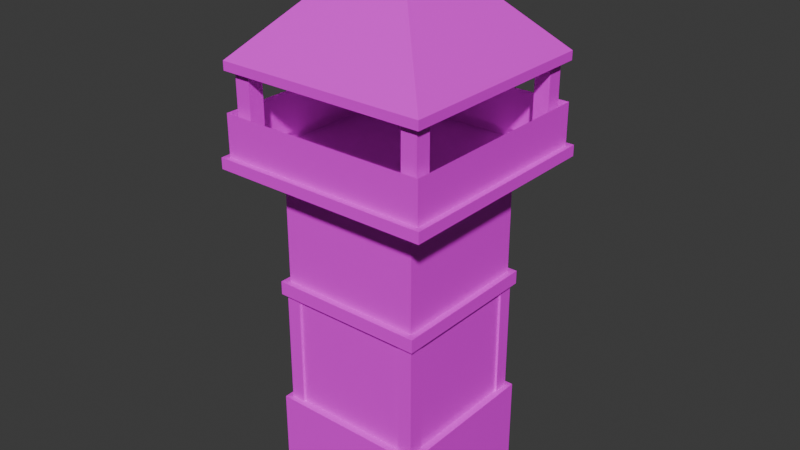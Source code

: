# Source: ArcherTower.blend  (saved by Blender 5.1.29; exported with 4.5.12 LTS)
import bpy
from mathutils import Matrix  # noqa: F401  (used for matrix-valued properties, if any)

bpy.ops.wm.read_factory_settings(use_empty=True)
scene = bpy.context.scene
scene.name = 'Scene'

# ---- collections
col_collection = bpy.data.collections.new('Collection'); scene.collection.children.link(col_collection)

# ---- images (referenced by path relative to the original .blend; pixels are not part of the script)
import os
ASSET_DIR = os.environ.get("B2B_ASSET_DIR", "")  # directory of the original .blend (textures are referenced by path, not embedded)
HERE = os.path.dirname(os.path.abspath(__file__))  # packed textures are extracted next to this script under _unpacked/

def load_image(name, relpath, width, height, colorspace="sRGB"):
    """Load a texture the original file referenced (path relative to the .blend, or extracted next to this script)."""
    p = next((c for c in (os.path.join(HERE, relpath), os.path.join(ASSET_DIR, relpath)) if relpath and os.path.exists(c)), "")
    if p:
        img = bpy.data.images.load(p, check_existing=True)
        img.name = name
    else:  # same state as the original file: an image datablock whose file is absent (Cycles renders it pink)
        img = bpy.data.images.new(name, width, height)
        img.source = "FILE"
        img.filepath = "//" + (relpath or name)
    img.colorspace_settings.name = colorspace
    return img
img_color_palette_aek_32_png = load_image('color-palette-aek-32.png', 'color-palette-aek-32.png', 1024, 1024, 'sRGB')

# ---- materials (node trees are filled in below, after node groups)
mat_material = bpy.data.materials.new('Material')
mat_material.alpha_threshold = 0.0
mat_material.use_backface_culling_lightprobe_volume = False
mat_material.roughness = 0.5
mat_material.line_color = (0.0, 0.0, 0.0, 1.0)
mat_material_001 = bpy.data.materials.new('Material.001')
mat_material_001.alpha_threshold = 0.0
mat_material_001.use_backface_culling_lightprobe_volume = False
mat_material_001.roughness = 0.5
mat_material_001.line_color = (0.0, 0.0, 0.0, 1.0)
mat_material_002 = bpy.data.materials.new('Material.002')
mat_material_003 = bpy.data.materials.new('Material.003')

# ---- material node trees
mat_material.use_nodes = True; mat_material.node_tree.nodes.clear()
_N = mat_material.node_tree.nodes; _L = mat_material.node_tree.links
n0 = _N.new('ShaderNodeOutputMaterial'); n0.name = 'Material Output'; n0.location = (200, 100)
n1 = _N.new('ShaderNodeBsdfPrincipled'); n1.name = 'Principled BSDF'; n1.location = (-200, 100)
n2 = _N.new('ShaderNodeTexImage'); n2.name = 'Image Texture'; n2.location = (-490, 80)
n2.image = img_color_palette_aek_32_png
n2.interpolation = 'Closest'
_L.new(n1.outputs[0], n0.inputs[0])
_L.new(n2.outputs[0], n1.inputs[0])
n0.is_active_output = True
mat_material_001.use_nodes = True; mat_material_001.node_tree.nodes.clear()
_N = mat_material_001.node_tree.nodes; _L = mat_material_001.node_tree.links
n0 = _N.new('ShaderNodeOutputMaterial'); n0.name = 'Material Output'; n0.location = (200, 100)
n1 = _N.new('ShaderNodeBsdfPrincipled'); n1.name = 'Principled BSDF'; n1.location = (-200, 100)
n2 = _N.new('ShaderNodeTexImage'); n2.name = 'Image Texture'; n2.location = (-490, 80)
n2.image = img_color_palette_aek_32_png
n2.interpolation = 'Closest'
_L.new(n1.outputs[0], n0.inputs[0])
_L.new(n2.outputs[0], n1.inputs[0])
n0.is_active_output = True
mat_material_002.use_nodes = True; mat_material_002.node_tree.nodes.clear()
_N = mat_material_002.node_tree.nodes; _L = mat_material_002.node_tree.links
n0 = _N.new('ShaderNodeBsdfPrincipled'); n0.name = 'Principled BSDF'; n0.location = (-200, 100)
n1 = _N.new('ShaderNodeOutputMaterial'); n1.name = 'Material Output'; n1.location = (200, 100)
n2 = _N.new('ShaderNodeTexImage'); n2.name = 'Image Texture'; n2.location = (-490, 80)
n2.image = img_color_palette_aek_32_png
n2.interpolation = 'Closest'
_L.new(n0.outputs[0], n1.inputs[0])
_L.new(n2.outputs[0], n0.inputs[0])
n1.is_active_output = True
mat_material_003.use_nodes = True; mat_material_003.node_tree.nodes.clear()
_N = mat_material_003.node_tree.nodes; _L = mat_material_003.node_tree.links
n0 = _N.new('ShaderNodeBsdfPrincipled'); n0.name = 'Principled BSDF'; n0.location = (-200, 100)
n1 = _N.new('ShaderNodeOutputMaterial'); n1.name = 'Material Output'; n1.location = (200, 100)
n2 = _N.new('ShaderNodeTexImage'); n2.name = 'Image Texture'; n2.location = (-490, 80)
n2.image = img_color_palette_aek_32_png
n2.interpolation = 'Closest'
_L.new(n0.outputs[0], n1.inputs[0])
_L.new(n2.outputs[0], n0.inputs[0])
n1.is_active_output = True

# ---- world
world_world = bpy.data.worlds.new('World'); scene.world = world_world
world_world.use_nodes = True; world_world.node_tree.nodes.clear()
_N = world_world.node_tree.nodes; _L = world_world.node_tree.links
n0 = _N.new('ShaderNodeOutputWorld'); n0.name = 'World Output'; n0.location = (200, 100)
n1 = _N.new('ShaderNodeBackground'); n1.name = 'Background'; n1.location = (-200, 100)
n1.inputs[0].default_value = (0.05088, 0.05088, 0.05088, 1.0)
_L.new(n1.outputs[0], n0.inputs[0])
n0.is_active_output = True
world_world.color = (0.05088, 0.05088, 0.05088)
world_world.sun_shadow_jitter_overblur = 0.0

# ---- meshes
me_cube = bpy.data.meshes.new('Cube')
me_cube.from_pydata([(3.668, 3.668, 17.25), (3.668, -3.668, 17.25), (-3.668, 3.668, 17.25), (-3.668, -3.668, 17.25), (5.62, 5.62, 17.25), (5.62, -5.62, 17.25), (-5.62, 5.62, 17.25), (-5.62, -5.62, 17.25), (5.62, 5.62, 17.81), (5.62, -5.62, 17.81), (-5.62, 5.62, 17.81), (-5.62, -5.62, 17.81), (5.35, 5.35, 17.81), (5.35, -5.35, 17.81), (-5.35, 5.35, 17.81), (-5.35, -5.35, 17.81), (5.35, 5.35, 19.9), (5.35, -5.35, 19.9), (-5.35, 5.35, 19.9), (-5.35, -5.35, 19.9), (5.35, 5.35, 21.84), (5.35, -5.35, 21.84), (-5.35, 5.35, 21.84), (-5.35, -5.35, 21.84), (5.35, 5.35, 22.29), (5.35, -5.35, 22.29), (-5.35, 5.35, 22.29), (-5.35, -5.35, 22.29), (0.0, 0.0, 27.84), (3.668, 3.668, 4.757), (-3.668, -3.668, 4.757), (3.668, -3.668, 4.757), (-3.668, 3.668, 4.757), (-4.035, 4.035, 0.3122), (-4.035, -4.035, 0.3122), (4.035, 4.035, 0.3122), (4.035, 4.035, 4.757), (4.035, -4.035, 4.757), (4.035, -4.035, 0.3122), (-4.035, 4.035, 4.757), (-4.035, -4.035, 4.757)], [], [(3, 1, 5, 7), (31, 1, 3, 30), (30, 3, 2, 32), (29, 0, 1, 31), (32, 2, 0, 29), (2, 3, 7, 6), (1, 0, 4, 5), (0, 2, 6, 4), (4, 6, 10, 8), (5, 4, 8, 9), (6, 7, 11, 10), (7, 5, 9, 11), (10, 11, 15, 14), (11, 9, 13, 15), (8, 10, 14, 12), (9, 8, 12, 13), (14, 15, 19, 18), (15, 13, 17, 19), (12, 14, 18, 16), (13, 12, 16, 17), (0, 1, 3, 2), (22, 23, 27, 26), (23, 21, 25, 27), (20, 22, 26, 24), (21, 20, 24, 25), (24, 26, 28), (25, 24, 28), (26, 27, 28), (27, 25, 28), (30, 32, 39, 40), (29, 31, 37, 36), (31, 30, 40, 37), (32, 29, 36, 39), (33, 35, 38, 34), (33, 39, 36, 35), (35, 36, 37, 38), (34, 40, 39, 33), (38, 37, 40, 34)])
_uv = me_cube.uv_layers.new(name='UVMap')
_uv.uv.foreach_set('vector', [0.798, 0.3876, 0.8088, 0.3808, 0.8066, 0.3767, 0.7909, 0.3879, 0.8097, 0.3139, 0.8088, 0.3808, 0.798, 0.3876, 0.7999, 0.3296, 0.7999, 0.3296, 0.798, 0.3876, 0.8142, 0.3912, 0.8143, 0.3386, 0.8252, 0.3261, 0.8265, 0.3861, 0.8088, 0.3808, 0.8097, 0.3139, 0.8143, 0.3386, 0.8142, 0.3912, 0.8265, 0.3861, 0.8252, 0.3261, 0.8142, 0.3912, 0.798, 0.3876, 0.7909, 0.3879, 0.8152, 0.3931, 0.8088, 0.3808, 0.8265, 0.3861, 0.8345, 0.3856, 0.8066, 0.3767, 0.8265, 0.3861, 0.8142, 0.3912, 0.8152, 0.3931, 0.8345, 0.3856, 0.8345, 0.3856, 0.8152, 0.3931, 0.8152, 0.3957, 0.8346, 0.3889, 0.8066, 0.3767, 0.8345, 0.3856, 0.8346, 0.3889, 0.8066, 0.3807, 0.8152, 0.3931, 0.7909, 0.3879, 0.7907, 0.391, 0.8152, 0.3957, 0.7909, 0.3879, 0.8066, 0.3767, 0.8066, 0.3807, 0.7907, 0.391, 0.8152, 0.3957, 0.7907, 0.391, 0.7917, 0.3909, 0.8151, 0.3955, 0.7907, 0.391, 0.8066, 0.3807, 0.8069, 0.3813, 0.7917, 0.3909, 0.8346, 0.3889, 0.8152, 0.3957, 0.8151, 0.3955, 0.8335, 0.3889, 0.8066, 0.3807, 0.8346, 0.3889, 0.8335, 0.3889, 0.8069, 0.3813, 0.8151, 0.3955, 0.7917, 0.3909, 0.7912, 0.4026, 0.8151, 0.4054, 0.7917, 0.3909, 0.8069, 0.3813, 0.8066, 0.3967, 0.7912, 0.4026, 0.8335, 0.3889, 0.8151, 0.3955, 0.8151, 0.4054, 0.8339, 0.4014, 0.8069, 0.3813, 0.8335, 0.3889, 0.8339, 0.4014, 0.8066, 0.3967, 0.8265, 0.3861, 0.8088, 0.3808, 0.798, 0.3876, 0.8142, 0.3912, 0.8151, 0.4149, 0.7907, 0.4139, 0.7905, 0.4166, 0.8151, 0.4172, 0.7907, 0.4139, 0.8064, 0.4118, 0.8063, 0.4154, 0.7905, 0.4166, 0.8343, 0.4135, 0.8151, 0.4149, 0.8151, 0.4172, 0.8344, 0.4164, 0.8064, 0.4118, 0.8343, 0.4135, 0.8344, 0.4164, 0.8063, 0.4154, 0.8344, 0.4164, 0.8151, 0.4172, 0.8115, 0.4533, 0.8063, 0.4154, 0.8344, 0.4164, 0.8115, 0.4533, 0.8151, 0.4172, 0.7905, 0.4166, 0.8115, 0.4533, 0.7905, 0.4166, 0.8063, 0.4154, 0.8115, 0.4533, 0.7999, 0.3296, 0.8143, 0.3386, 0.8143, 0.3386, 0.7999, 0.3296, 0.8252, 0.3261, 0.8097, 0.3139, 0.8097, 0.3139, 0.8252, 0.3261, 0.8097, 0.3139, 0.7999, 0.3296, 0.7999, 0.3296, 0.8097, 0.3139, 0.8143, 0.3386, 0.8252, 0.3261, 0.8252, 0.3261, 0.8143, 0.3386, 0.8144, 0.3199, 0.8248, 0.3047, 0.81, 0.2901, 0.8006, 0.309, 0.8144, 0.3199, 0.8143, 0.3386, 0.8252, 0.3261, 0.8248, 0.3047, 0.8248, 0.3047, 0.8252, 0.3261, 0.8097, 0.3139, 0.81, 0.2901, 0.8006, 0.309, 0.7999, 0.3296, 0.8143, 0.3386, 0.8144, 0.3199, 0.81, 0.2901, 0.8097, 0.3139, 0.7999, 0.3296, 0.8006, 0.309])
me_cube.materials.append(mat_material)
me_cube.use_mirror_vertex_groups = False
me_cube.update()
me_cube_002 = bpy.data.meshes.new('Cube.002')
me_cube_002.from_pydata([(4.209, -4.209, 17.25), (4.209, -5.007, 22.63), (4.209, -5.007, 17.25), (4.209, -4.209, 23.46), (5.007, -5.007, 17.25), (5.007, -5.007, 22.63), (5.007, -4.209, 17.25), (5.007, -4.209, 22.63)], [], [(2, 1, 3, 0), (0, 3, 7, 6), (6, 7, 5, 4), (4, 5, 1, 2)])
_uv = me_cube_002.uv_layers.new(name='UVMap')
_uv.uv.foreach_set('vector', [0.9189, 0.2999, 0.9159, 0.4469, 0.9258, 0.4732, 0.9276, 0.3051, 0.9276, 0.3051, 0.9258, 0.4732, 0.9327, 0.4467, 0.9334, 0.298, 0.9334, 0.298, 0.9327, 0.4467, 0.9223, 0.446, 0.9245, 0.2922, 0.9245, 0.2922, 0.9223, 0.446, 0.9159, 0.4469, 0.9189, 0.2999])
me_cube_002.materials.append(mat_material_001)
me_cube_002.use_mirror_vertex_groups = False
me_cube_002.update()
me_cube_001 = bpy.data.meshes.new('Cube.001')
me_cube_001.from_pydata([(3.027, -3.773, 11.26), (3.027, -3.773, 4.614), (3.027, -3.027, 11.26), (3.027, -3.027, 4.614), (3.773, -3.773, 11.26), (3.773, -3.773, 4.614), (3.773, -3.027, 11.26), (3.773, -3.027, 4.614)], [], [(0, 1, 3, 2), (2, 3, 7, 6), (6, 7, 5, 4), (4, 5, 1, 0), (2, 6, 4, 0), (7, 3, 1, 5)])
_uv = me_cube_001.uv_layers.new(name='UVMap')
_uv.uv.foreach_set('vector', [0.6734, 0.3408, 0.6925, 0.3408, 0.6925, 0.36, 0.6734, 0.36, 0.6734, 0.36, 0.6925, 0.36, 0.6925, 0.3791, 0.6734, 0.3791, 0.6734, 0.3791, 0.6925, 0.3791, 0.6925, 0.3982, 0.6734, 0.3982, 0.6734, 0.3982, 0.6925, 0.3982, 0.6925, 0.4173, 0.6734, 0.4173, 0.6542, 0.3791, 0.6734, 0.3791, 0.6734, 0.3982, 0.6542, 0.3982, 0.6925, 0.3791, 0.7116, 0.3791, 0.7116, 0.3982, 0.6925, 0.3982])
me_cube_001.materials.append(mat_material_002)
me_cube_001.update()
me_cube_003 = bpy.data.meshes.new('Cube.003')
me_cube_003.from_pydata([(-1.0, -1.0, -1.0), (-1.0, -1.0, 1.0), (-1.0, 1.0, -1.0), (-1.0, 1.0, 1.0), (1.0, -1.0, -1.0), (1.0, -1.0, 1.0), (1.0, 1.0, -1.0), (1.0, 1.0, 1.0)], [], [(0, 1, 3, 2), (2, 3, 7, 6), (6, 7, 5, 4), (4, 5, 1, 0), (2, 6, 4, 0), (7, 3, 1, 5)])
_uv = me_cube_003.uv_layers.new(name='UVMap')
_uv.uv.foreach_set('vector', [0.6677, 0.3118, 0.7075, 0.3118, 0.7075, 0.3517, 0.6677, 0.3517, 0.6677, 0.3517, 0.7075, 0.3517, 0.7075, 0.3915, 0.6677, 0.3915, 0.6677, 0.3915, 0.7075, 0.3915, 0.7075, 0.4313, 0.6677, 0.4313, 0.6677, 0.4313, 0.7075, 0.4313, 0.7075, 0.4711, 0.6677, 0.4711, 0.6278, 0.3915, 0.6677, 0.3915, 0.6677, 0.4313, 0.6278, 0.4313, 0.7075, 0.3915, 0.7473, 0.3915, 0.7473, 0.4313, 0.7075, 0.4313])
me_cube_003.materials.append(mat_material_003)
me_cube_003.update()

# ---- objects
ob_main_tower_body = bpy.data.objects.new('Main Tower Body', me_cube)
ob_reference = bpy.data.objects.new('Reference', None)
ob_lookout_pillow = bpy.data.objects.new('Lookout Pillow', me_cube_002)
ob_foundation_wood_pillow = bpy.data.objects.new('Foundation Wood Pillow', me_cube_001)
ob_foundation_wood_railing = bpy.data.objects.new('Foundation Wood Railing', me_cube_003)

# ---- transforms, parenting, visibility, modifiers, constraints
ob_main_tower_body.location = (0.0, 0.0, 0.0)
ob_main_tower_body.lock_rotations_4d = False
ob_main_tower_body.empty_display_type = 'ARROWS'
ob_main_tower_body.lineart.crease_threshold = 0.0
ob_reference.location = (0.0, 63.48, 13.5)
ob_reference.rotation_euler = (1.571, -0.0, 3.142)
ob_reference.scale = (6.547, 6.547, 6.547)
ob_reference.empty_display_type = 'IMAGE'
ob_reference.empty_display_size = 5.0
ob_lookout_pillow.location = (0.0, 0.0, 0.0)
ob_lookout_pillow.lock_rotations_4d = False
ob_lookout_pillow.empty_display_type = 'ARROWS'
ob_lookout_pillow.lineart.crease_threshold = 0.0
_m = ob_lookout_pillow.modifiers.new('Mirror', 'MIRROR')
_m.use_axis = (True, True, False)
ob_foundation_wood_pillow.location = (0.0, 0.0, 0.0)
_m = ob_foundation_wood_pillow.modifiers.new('Mirror', 'MIRROR')
_m.use_axis = (True, True, False)
ob_foundation_wood_railing.location = (0.0, 0.0, 11.0)
ob_foundation_wood_railing.scale = (3.971, 3.971, 0.3439)

# ---- collection membership
col_collection.objects.link(ob_main_tower_body)
col_collection.objects.link(ob_reference)
col_collection.objects.link(ob_lookout_pillow)
col_collection.objects.link(ob_foundation_wood_pillow)
col_collection.objects.link(ob_foundation_wood_railing)

# ---- scene / render settings (as saved in the file)
scene.frame_start = 1; scene.frame_end = 250; scene.frame_set(1)
scene.render.engine = 'BLENDER_EEVEE_NEXT'
scene.render.bake_bias = 0.0
scene.render.bake_samples = 0
scene.cycles.sampling_pattern = 'TABULATED_SOBOL'
scene.eevee.use_volume_custom_range = False
bpy.context.view_layer.update()

# ---- added for rendering (the .blend has no active camera and no usable light): camera, sun
cam_auto = bpy.data.cameras.new('AutoCamera')
cam_auto.lens = 50.0
cam_auto.sensor_width = 36.0
cam_auto.clip_end = 1000.0
ob_auto_camera = bpy.data.objects.new('AutoCamera', cam_auto)
scene.collection.objects.link(ob_auto_camera)
ob_auto_camera.location = (29.4097, -35.2916, 37.6034)
ob_auto_camera.rotation_euler = (1.09748, -7.21219e-08, 0.694738)
scene.camera = ob_auto_camera
light_auto_sun = bpy.data.lights.new('AutoSun', 'SUN')
light_auto_sun.energy = 3.0
light_auto_sun.angle = 0.0523599
ob_auto_sun = bpy.data.objects.new('AutoSun', light_auto_sun)
scene.collection.objects.link(ob_auto_sun)
ob_auto_sun.rotation_euler = (0.872665, 0.174533, 0.523599)
bpy.context.view_layer.update()
